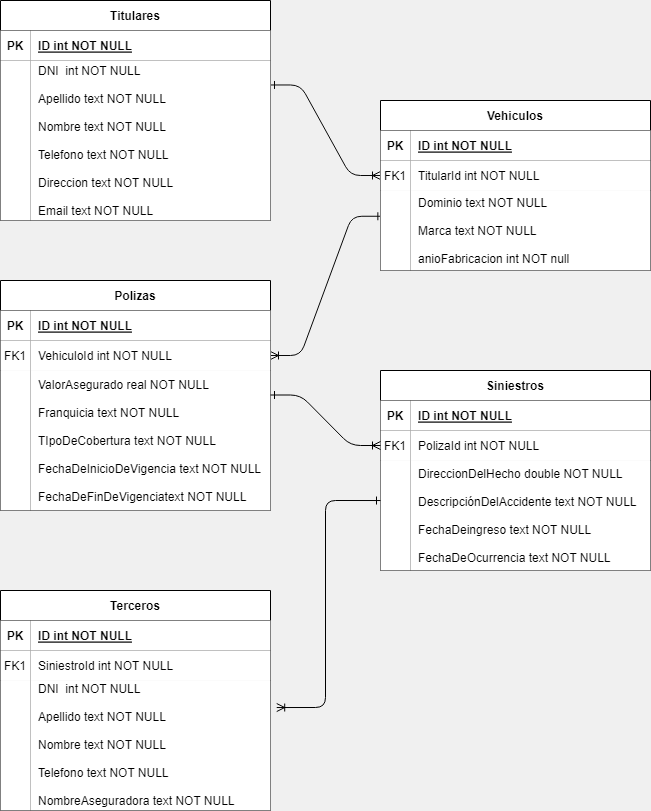

The diagram above was exported from draw.io. Its source (the exported page's mxGraphModel, read from the mxfile embedded in the PNG):
<mxGraphModel dx="880" dy="454" grid="1" gridSize="10" guides="1" tooltips="1" connect="1" arrows="1" fold="1" page="1" pageScale="1" pageWidth="850" pageHeight="1100" background="#F0F0F0" math="0" shadow="0" extFonts="Permanent Marker^https://fonts.googleapis.com/css?family=Permanent+Marker">
  <root>
    <mxCell id="0" />
    <mxCell id="1" parent="0" />
    <mxCell id="C-vyLk0tnHw3VtMMgP7b-12" value="" style="edgeStyle=entityRelationEdgeStyle;endArrow=ERone;startArrow=ERoneToMany;endFill=0;startFill=0;entryX=0.005;entryY=0.322;entryDx=0;entryDy=0;entryPerimeter=0;exitX=1;exitY=0.5;exitDx=0;exitDy=0;strokeColor=#080808;" parent="1" source="C-vyLk0tnHw3VtMMgP7b-17" target="C-vyLk0tnHw3VtMMgP7b-9" edge="1">
      <mxGeometry width="100" height="100" relative="1" as="geometry">
        <mxPoint x="375" y="475" as="sourcePoint" />
        <mxPoint x="440" y="395" as="targetPoint" />
      </mxGeometry>
    </mxCell>
    <mxCell id="C-vyLk0tnHw3VtMMgP7b-1" value="" style="edgeStyle=entityRelationEdgeStyle;endArrow=ERoneToMany;startArrow=ERone;endFill=0;startFill=0;exitX=1;exitY=0.153;exitDx=0;exitDy=0;exitPerimeter=0;strokeColor=#080808;" parent="1" source="C-vyLk0tnHw3VtMMgP7b-27" target="C-vyLk0tnHw3VtMMgP7b-6" edge="1">
      <mxGeometry width="100" height="100" relative="1" as="geometry">
        <mxPoint x="340" y="855" as="sourcePoint" />
        <mxPoint x="440" y="755" as="targetPoint" />
      </mxGeometry>
    </mxCell>
    <mxCell id="C-vyLk0tnHw3VtMMgP7b-2" value="Vehiculos" style="shape=table;startSize=30;container=1;collapsible=1;childLayout=tableLayout;fixedRows=1;rowLines=0;fontStyle=1;align=center;resizeLast=1;" parent="1" vertex="1">
      <mxGeometry x="480" y="245" width="270" height="170" as="geometry" />
    </mxCell>
    <mxCell id="C-vyLk0tnHw3VtMMgP7b-3" value="" style="shape=partialRectangle;collapsible=0;dropTarget=0;pointerEvents=0;fillColor=none;points=[[0,0.5],[1,0.5]];portConstraint=eastwest;top=0;left=0;right=0;bottom=1;" parent="C-vyLk0tnHw3VtMMgP7b-2" vertex="1">
      <mxGeometry y="30" width="270" height="30" as="geometry" />
    </mxCell>
    <mxCell id="C-vyLk0tnHw3VtMMgP7b-4" value="PK" style="shape=partialRectangle;overflow=hidden;connectable=0;fillColor=default;top=0;left=0;bottom=0;right=0;fontStyle=1;" parent="C-vyLk0tnHw3VtMMgP7b-3" vertex="1">
      <mxGeometry width="30" height="30" as="geometry">
        <mxRectangle width="30" height="30" as="alternateBounds" />
      </mxGeometry>
    </mxCell>
    <mxCell id="C-vyLk0tnHw3VtMMgP7b-5" value="ID int NOT NULL " style="shape=partialRectangle;overflow=hidden;connectable=0;fillColor=default;top=0;left=0;bottom=0;right=0;align=left;spacingLeft=6;fontStyle=5;" parent="C-vyLk0tnHw3VtMMgP7b-3" vertex="1">
      <mxGeometry x="30" width="240" height="30" as="geometry">
        <mxRectangle width="240" height="30" as="alternateBounds" />
      </mxGeometry>
    </mxCell>
    <mxCell id="C-vyLk0tnHw3VtMMgP7b-6" value="" style="shape=partialRectangle;collapsible=0;dropTarget=0;pointerEvents=0;fillColor=none;points=[[0,0.5],[1,0.5]];portConstraint=eastwest;top=0;left=0;right=0;bottom=0;" parent="C-vyLk0tnHw3VtMMgP7b-2" vertex="1">
      <mxGeometry y="60" width="270" height="30" as="geometry" />
    </mxCell>
    <mxCell id="C-vyLk0tnHw3VtMMgP7b-7" value="FK1" style="shape=partialRectangle;overflow=hidden;connectable=0;fillColor=default;top=0;left=0;bottom=0;right=0;" parent="C-vyLk0tnHw3VtMMgP7b-6" vertex="1">
      <mxGeometry width="30" height="30" as="geometry">
        <mxRectangle width="30" height="30" as="alternateBounds" />
      </mxGeometry>
    </mxCell>
    <mxCell id="C-vyLk0tnHw3VtMMgP7b-8" value="TitularId int NOT NULL" style="shape=partialRectangle;overflow=hidden;connectable=0;fillColor=default;top=0;left=0;bottom=0;right=0;align=left;spacingLeft=6;" parent="C-vyLk0tnHw3VtMMgP7b-6" vertex="1">
      <mxGeometry x="30" width="240" height="30" as="geometry">
        <mxRectangle width="240" height="30" as="alternateBounds" />
      </mxGeometry>
    </mxCell>
    <mxCell id="C-vyLk0tnHw3VtMMgP7b-9" value="" style="shape=partialRectangle;collapsible=0;dropTarget=0;pointerEvents=0;fillColor=none;points=[[0,0.5],[1,0.5]];portConstraint=eastwest;top=0;left=0;right=0;bottom=0;" parent="C-vyLk0tnHw3VtMMgP7b-2" vertex="1">
      <mxGeometry y="90" width="270" height="80" as="geometry" />
    </mxCell>
    <mxCell id="C-vyLk0tnHw3VtMMgP7b-10" value="" style="shape=partialRectangle;overflow=hidden;connectable=0;fillColor=default;top=0;left=0;bottom=0;right=0;" parent="C-vyLk0tnHw3VtMMgP7b-9" vertex="1">
      <mxGeometry width="30" height="80" as="geometry">
        <mxRectangle width="30" height="80" as="alternateBounds" />
      </mxGeometry>
    </mxCell>
    <mxCell id="C-vyLk0tnHw3VtMMgP7b-11" value="Dominio text NOT NULL&#10;&#10;Marca text NOT NULL&#10;&#10;anioFabricacion int NOT null" style="shape=partialRectangle;overflow=hidden;connectable=0;fillColor=default;top=0;left=0;bottom=0;right=0;align=left;spacingLeft=6;" parent="C-vyLk0tnHw3VtMMgP7b-9" vertex="1">
      <mxGeometry x="30" width="240" height="80" as="geometry">
        <mxRectangle width="240" height="80" as="alternateBounds" />
      </mxGeometry>
    </mxCell>
    <mxCell id="C-vyLk0tnHw3VtMMgP7b-13" value="Polizas" style="shape=table;startSize=30;container=1;collapsible=1;childLayout=tableLayout;fixedRows=1;rowLines=0;fontStyle=1;align=center;resizeLast=1;" parent="1" vertex="1">
      <mxGeometry x="100" y="425" width="270" height="230" as="geometry" />
    </mxCell>
    <mxCell id="C-vyLk0tnHw3VtMMgP7b-14" value="" style="shape=partialRectangle;collapsible=0;dropTarget=0;pointerEvents=0;fillColor=none;points=[[0,0.5],[1,0.5]];portConstraint=eastwest;top=0;left=0;right=0;bottom=1;" parent="C-vyLk0tnHw3VtMMgP7b-13" vertex="1">
      <mxGeometry y="30" width="270" height="30" as="geometry" />
    </mxCell>
    <mxCell id="C-vyLk0tnHw3VtMMgP7b-15" value="PK" style="shape=partialRectangle;overflow=hidden;connectable=0;fillColor=default;top=0;left=0;bottom=0;right=0;fontStyle=1;" parent="C-vyLk0tnHw3VtMMgP7b-14" vertex="1">
      <mxGeometry width="30" height="30" as="geometry">
        <mxRectangle width="30" height="30" as="alternateBounds" />
      </mxGeometry>
    </mxCell>
    <mxCell id="C-vyLk0tnHw3VtMMgP7b-16" value="ID int NOT NULL " style="shape=partialRectangle;overflow=hidden;connectable=0;fillColor=default;top=0;left=0;bottom=0;right=0;align=left;spacingLeft=6;fontStyle=5;" parent="C-vyLk0tnHw3VtMMgP7b-14" vertex="1">
      <mxGeometry x="30" width="240" height="30" as="geometry">
        <mxRectangle width="240" height="30" as="alternateBounds" />
      </mxGeometry>
    </mxCell>
    <mxCell id="C-vyLk0tnHw3VtMMgP7b-17" value="" style="shape=partialRectangle;collapsible=0;dropTarget=0;pointerEvents=0;fillColor=none;points=[[0,0.5],[1,0.5]];portConstraint=eastwest;top=0;left=0;right=0;bottom=0;" parent="C-vyLk0tnHw3VtMMgP7b-13" vertex="1">
      <mxGeometry y="60" width="270" height="30" as="geometry" />
    </mxCell>
    <mxCell id="C-vyLk0tnHw3VtMMgP7b-18" value="FK1" style="shape=partialRectangle;overflow=hidden;connectable=0;fillColor=default;top=0;left=0;bottom=0;right=0;" parent="C-vyLk0tnHw3VtMMgP7b-17" vertex="1">
      <mxGeometry width="30" height="30" as="geometry">
        <mxRectangle width="30" height="30" as="alternateBounds" />
      </mxGeometry>
    </mxCell>
    <mxCell id="C-vyLk0tnHw3VtMMgP7b-19" value="VehiculoId int NOT NULL" style="shape=partialRectangle;overflow=hidden;connectable=0;fillColor=default;top=0;left=0;bottom=0;right=0;align=left;spacingLeft=6;" parent="C-vyLk0tnHw3VtMMgP7b-17" vertex="1">
      <mxGeometry x="30" width="240" height="30" as="geometry">
        <mxRectangle width="240" height="30" as="alternateBounds" />
      </mxGeometry>
    </mxCell>
    <mxCell id="C-vyLk0tnHw3VtMMgP7b-20" value="" style="shape=partialRectangle;collapsible=0;dropTarget=0;pointerEvents=0;fillColor=none;points=[[0,0.5],[1,0.5]];portConstraint=eastwest;top=0;left=0;right=0;bottom=0;" parent="C-vyLk0tnHw3VtMMgP7b-13" vertex="1">
      <mxGeometry y="90" width="270" height="140" as="geometry" />
    </mxCell>
    <mxCell id="C-vyLk0tnHw3VtMMgP7b-21" value="" style="shape=partialRectangle;overflow=hidden;connectable=0;fillColor=default;top=0;left=0;bottom=0;right=0;" parent="C-vyLk0tnHw3VtMMgP7b-20" vertex="1">
      <mxGeometry width="30" height="140" as="geometry">
        <mxRectangle width="30" height="140" as="alternateBounds" />
      </mxGeometry>
    </mxCell>
    <mxCell id="C-vyLk0tnHw3VtMMgP7b-22" value="ValorAsegurado real NOT NULL&#10;&#10;Franquicia text NOT NULL&#10;&#10;TIpoDeCobertura text NOT NULL&#10;&#10;FechaDeInicioDeVigencia text NOT NULL&#10;&#10;FechaDeFinDeVigenciatext NOT NULL" style="shape=partialRectangle;overflow=hidden;connectable=0;fillColor=default;top=0;left=0;bottom=0;right=0;align=left;spacingLeft=6;" parent="C-vyLk0tnHw3VtMMgP7b-20" vertex="1">
      <mxGeometry x="30" width="240" height="140" as="geometry">
        <mxRectangle width="240" height="140" as="alternateBounds" />
      </mxGeometry>
    </mxCell>
    <mxCell id="C-vyLk0tnHw3VtMMgP7b-23" value="Titulares" style="shape=table;startSize=30;container=1;collapsible=1;childLayout=tableLayout;fixedRows=1;rowLines=0;fontStyle=1;align=center;resizeLast=1;" parent="1" vertex="1">
      <mxGeometry x="100" y="145" width="270" height="220" as="geometry" />
    </mxCell>
    <mxCell id="C-vyLk0tnHw3VtMMgP7b-24" value="" style="shape=partialRectangle;collapsible=0;dropTarget=0;pointerEvents=0;fillColor=none;points=[[0,0.5],[1,0.5]];portConstraint=eastwest;top=0;left=0;right=0;bottom=1;" parent="C-vyLk0tnHw3VtMMgP7b-23" vertex="1">
      <mxGeometry y="30" width="270" height="30" as="geometry" />
    </mxCell>
    <mxCell id="C-vyLk0tnHw3VtMMgP7b-25" value="PK" style="shape=partialRectangle;overflow=hidden;connectable=0;fillColor=default;top=0;left=0;bottom=0;right=0;fontStyle=1;" parent="C-vyLk0tnHw3VtMMgP7b-24" vertex="1">
      <mxGeometry width="30" height="30" as="geometry">
        <mxRectangle width="30" height="30" as="alternateBounds" />
      </mxGeometry>
    </mxCell>
    <mxCell id="C-vyLk0tnHw3VtMMgP7b-26" value="ID int NOT NULL " style="shape=partialRectangle;overflow=hidden;connectable=0;fillColor=default;top=0;left=0;bottom=0;right=0;align=left;spacingLeft=6;fontStyle=5;" parent="C-vyLk0tnHw3VtMMgP7b-24" vertex="1">
      <mxGeometry x="30" width="240" height="30" as="geometry">
        <mxRectangle width="240" height="30" as="alternateBounds" />
      </mxGeometry>
    </mxCell>
    <mxCell id="C-vyLk0tnHw3VtMMgP7b-27" value="" style="shape=partialRectangle;collapsible=0;dropTarget=0;pointerEvents=0;fillColor=none;points=[[0,0.5],[1,0.5]];portConstraint=eastwest;top=0;left=0;right=0;bottom=0;" parent="C-vyLk0tnHw3VtMMgP7b-23" vertex="1">
      <mxGeometry y="60" width="270" height="160" as="geometry" />
    </mxCell>
    <mxCell id="C-vyLk0tnHw3VtMMgP7b-28" value="" style="shape=partialRectangle;overflow=hidden;connectable=0;fillColor=default;top=0;left=0;bottom=0;right=0;" parent="C-vyLk0tnHw3VtMMgP7b-27" vertex="1">
      <mxGeometry width="30" height="160" as="geometry">
        <mxRectangle width="30" height="160" as="alternateBounds" />
      </mxGeometry>
    </mxCell>
    <mxCell id="C-vyLk0tnHw3VtMMgP7b-29" value="DNI  int NOT NULL&#10;&#10;Apellido text NOT NULL&#10;&#10;Nombre text NOT NULL&#10;&#10;Telefono text NOT NULL&#10;&#10;Direccion text NOT NULL&#10;&#10;Email text NOT NULL" style="shape=partialRectangle;overflow=hidden;connectable=0;fillColor=default;top=0;left=0;bottom=0;right=0;align=left;spacingLeft=6;" parent="C-vyLk0tnHw3VtMMgP7b-27" vertex="1">
      <mxGeometry x="30" width="240" height="160" as="geometry">
        <mxRectangle width="240" height="160" as="alternateBounds" />
      </mxGeometry>
    </mxCell>
    <mxCell id="HOGc1Kvdd7dlneiQAwdd-20" value="Siniestros" style="shape=table;startSize=30;container=1;collapsible=1;childLayout=tableLayout;fixedRows=1;rowLines=0;fontStyle=1;align=center;resizeLast=1;fillColor=default;" parent="1" vertex="1">
      <mxGeometry x="480" y="515" width="270" height="200" as="geometry" />
    </mxCell>
    <mxCell id="HOGc1Kvdd7dlneiQAwdd-21" value="" style="shape=partialRectangle;collapsible=0;dropTarget=0;pointerEvents=0;fillColor=none;points=[[0,0.5],[1,0.5]];portConstraint=eastwest;top=0;left=0;right=0;bottom=1;" parent="HOGc1Kvdd7dlneiQAwdd-20" vertex="1">
      <mxGeometry y="30" width="270" height="30" as="geometry" />
    </mxCell>
    <mxCell id="HOGc1Kvdd7dlneiQAwdd-22" value="PK" style="shape=partialRectangle;overflow=hidden;connectable=0;fillColor=default;top=0;left=0;bottom=0;right=0;fontStyle=1;" parent="HOGc1Kvdd7dlneiQAwdd-21" vertex="1">
      <mxGeometry width="30" height="30" as="geometry">
        <mxRectangle width="30" height="30" as="alternateBounds" />
      </mxGeometry>
    </mxCell>
    <mxCell id="HOGc1Kvdd7dlneiQAwdd-23" value="ID int NOT NULL " style="shape=partialRectangle;overflow=hidden;connectable=0;fillColor=default;top=0;left=0;bottom=0;right=0;align=left;spacingLeft=6;fontStyle=5;" parent="HOGc1Kvdd7dlneiQAwdd-21" vertex="1">
      <mxGeometry x="30" width="240" height="30" as="geometry">
        <mxRectangle width="240" height="30" as="alternateBounds" />
      </mxGeometry>
    </mxCell>
    <mxCell id="HOGc1Kvdd7dlneiQAwdd-24" value="" style="shape=partialRectangle;collapsible=0;dropTarget=0;pointerEvents=0;fillColor=none;points=[[0,0.5],[1,0.5]];portConstraint=eastwest;top=0;left=0;right=0;bottom=0;" parent="HOGc1Kvdd7dlneiQAwdd-20" vertex="1">
      <mxGeometry y="60" width="270" height="30" as="geometry" />
    </mxCell>
    <mxCell id="HOGc1Kvdd7dlneiQAwdd-25" value="FK1" style="shape=partialRectangle;overflow=hidden;connectable=0;fillColor=default;top=0;left=0;bottom=0;right=0;" parent="HOGc1Kvdd7dlneiQAwdd-24" vertex="1">
      <mxGeometry width="30" height="30" as="geometry">
        <mxRectangle width="30" height="30" as="alternateBounds" />
      </mxGeometry>
    </mxCell>
    <mxCell id="HOGc1Kvdd7dlneiQAwdd-26" value="PolizaId int NOT NULL" style="shape=partialRectangle;overflow=hidden;connectable=0;fillColor=default;top=0;left=0;bottom=0;right=0;align=left;spacingLeft=6;" parent="HOGc1Kvdd7dlneiQAwdd-24" vertex="1">
      <mxGeometry x="30" width="240" height="30" as="geometry">
        <mxRectangle width="240" height="30" as="alternateBounds" />
      </mxGeometry>
    </mxCell>
    <mxCell id="HOGc1Kvdd7dlneiQAwdd-27" value="" style="shape=partialRectangle;collapsible=0;dropTarget=0;pointerEvents=0;fillColor=none;points=[[0,0.5],[1,0.5]];portConstraint=eastwest;top=0;left=0;right=0;bottom=0;" parent="HOGc1Kvdd7dlneiQAwdd-20" vertex="1">
      <mxGeometry y="90" width="270" height="110" as="geometry" />
    </mxCell>
    <mxCell id="HOGc1Kvdd7dlneiQAwdd-28" value="" style="shape=partialRectangle;overflow=hidden;connectable=0;fillColor=default;top=0;left=0;bottom=0;right=0;" parent="HOGc1Kvdd7dlneiQAwdd-27" vertex="1">
      <mxGeometry width="30" height="110" as="geometry">
        <mxRectangle width="30" height="110" as="alternateBounds" />
      </mxGeometry>
    </mxCell>
    <mxCell id="HOGc1Kvdd7dlneiQAwdd-29" value="DireccionDelHecho double NOT NULL&#10;&#10;DescripciónDelAccidente text NOT NULL&#10;&#10;FechaDeingreso text NOT NULL&#10;&#10;FechaDeOcurrencia text NOT NULL" style="shape=partialRectangle;overflow=hidden;connectable=0;fillColor=default;top=0;left=0;bottom=0;right=0;align=left;spacingLeft=6;" parent="HOGc1Kvdd7dlneiQAwdd-27" vertex="1">
      <mxGeometry x="30" width="240" height="110" as="geometry">
        <mxRectangle width="240" height="110" as="alternateBounds" />
      </mxGeometry>
    </mxCell>
    <mxCell id="HOGc1Kvdd7dlneiQAwdd-30" value="" style="edgeStyle=entityRelationEdgeStyle;endArrow=ERone;startArrow=ERoneToMany;endFill=0;startFill=0;entryX=1;entryY=0.175;entryDx=0;entryDy=0;exitX=0;exitY=0.5;exitDx=0;exitDy=0;entryPerimeter=0;strokeColor=#000000;" parent="1" source="HOGc1Kvdd7dlneiQAwdd-24" target="C-vyLk0tnHw3VtMMgP7b-20" edge="1">
      <mxGeometry width="100" height="100" relative="1" as="geometry">
        <mxPoint x="370" y="465" as="sourcePoint" />
        <mxPoint x="223" y="661" as="targetPoint" />
      </mxGeometry>
    </mxCell>
    <mxCell id="HOGc1Kvdd7dlneiQAwdd-33" value="Terceros" style="shape=table;startSize=30;container=1;collapsible=1;childLayout=tableLayout;fixedRows=1;rowLines=0;fontStyle=1;align=center;resizeLast=1;" parent="1" vertex="1">
      <mxGeometry x="100" y="735" width="270" height="220" as="geometry" />
    </mxCell>
    <mxCell id="HOGc1Kvdd7dlneiQAwdd-34" value="" style="shape=partialRectangle;collapsible=0;dropTarget=0;pointerEvents=0;fillColor=none;points=[[0,0.5],[1,0.5]];portConstraint=eastwest;top=0;left=0;right=0;bottom=1;" parent="HOGc1Kvdd7dlneiQAwdd-33" vertex="1">
      <mxGeometry y="30" width="270" height="30" as="geometry" />
    </mxCell>
    <mxCell id="HOGc1Kvdd7dlneiQAwdd-35" value="PK" style="shape=partialRectangle;overflow=hidden;connectable=0;fillColor=default;top=0;left=0;bottom=0;right=0;fontStyle=1;" parent="HOGc1Kvdd7dlneiQAwdd-34" vertex="1">
      <mxGeometry width="30" height="30" as="geometry">
        <mxRectangle width="30" height="30" as="alternateBounds" />
      </mxGeometry>
    </mxCell>
    <mxCell id="HOGc1Kvdd7dlneiQAwdd-36" value="ID int NOT NULL " style="shape=partialRectangle;overflow=hidden;connectable=0;fillColor=default;top=0;left=0;bottom=0;right=0;align=left;spacingLeft=6;fontStyle=5;" parent="HOGc1Kvdd7dlneiQAwdd-34" vertex="1">
      <mxGeometry x="30" width="240" height="30" as="geometry">
        <mxRectangle width="240" height="30" as="alternateBounds" />
      </mxGeometry>
    </mxCell>
    <mxCell id="HOGc1Kvdd7dlneiQAwdd-37" value="" style="shape=partialRectangle;collapsible=0;dropTarget=0;pointerEvents=0;fillColor=none;points=[[0,0.5],[1,0.5]];portConstraint=eastwest;top=0;left=0;right=0;bottom=0;" parent="HOGc1Kvdd7dlneiQAwdd-33" vertex="1">
      <mxGeometry y="60" width="270" height="30" as="geometry" />
    </mxCell>
    <mxCell id="HOGc1Kvdd7dlneiQAwdd-38" value="FK1" style="shape=partialRectangle;overflow=hidden;connectable=0;fillColor=default;top=0;left=0;bottom=0;right=0;" parent="HOGc1Kvdd7dlneiQAwdd-37" vertex="1">
      <mxGeometry width="30" height="30" as="geometry">
        <mxRectangle width="30" height="30" as="alternateBounds" />
      </mxGeometry>
    </mxCell>
    <mxCell id="HOGc1Kvdd7dlneiQAwdd-39" value="SiniestroId int NOT NULL" style="shape=partialRectangle;overflow=hidden;connectable=0;fillColor=default;top=0;left=0;bottom=0;right=0;align=left;spacingLeft=6;" parent="HOGc1Kvdd7dlneiQAwdd-37" vertex="1">
      <mxGeometry x="30" width="240" height="30" as="geometry">
        <mxRectangle width="240" height="30" as="alternateBounds" />
      </mxGeometry>
    </mxCell>
    <mxCell id="HOGc1Kvdd7dlneiQAwdd-40" value="" style="shape=partialRectangle;collapsible=0;dropTarget=0;pointerEvents=0;fillColor=none;points=[[0,0.5],[1,0.5]];portConstraint=eastwest;top=0;left=0;right=0;bottom=0;" parent="HOGc1Kvdd7dlneiQAwdd-33" vertex="1">
      <mxGeometry y="90" width="270" height="130" as="geometry" />
    </mxCell>
    <mxCell id="HOGc1Kvdd7dlneiQAwdd-41" value="" style="shape=partialRectangle;overflow=hidden;connectable=0;fillColor=default;top=0;left=0;bottom=0;right=0;" parent="HOGc1Kvdd7dlneiQAwdd-40" vertex="1">
      <mxGeometry width="30" height="130" as="geometry">
        <mxRectangle width="30" height="130" as="alternateBounds" />
      </mxGeometry>
    </mxCell>
    <mxCell id="HOGc1Kvdd7dlneiQAwdd-42" value="DNI  int NOT NULL&#10;&#10;Apellido text NOT NULL&#10;&#10;Nombre text NOT NULL&#10;&#10;Telefono text NOT NULL&#10;&#10;NombreAseguradora text NOT NULL&#10;" style="shape=partialRectangle;overflow=hidden;connectable=0;fillColor=default;top=0;left=0;bottom=0;right=0;align=left;spacingLeft=6;" parent="HOGc1Kvdd7dlneiQAwdd-40" vertex="1">
      <mxGeometry x="30" width="240" height="130" as="geometry">
        <mxRectangle width="240" height="130" as="alternateBounds" />
      </mxGeometry>
    </mxCell>
    <mxCell id="HOGc1Kvdd7dlneiQAwdd-45" style="edgeStyle=orthogonalEdgeStyle;rounded=1;orthogonalLoop=1;jettySize=auto;html=1;exitX=1.023;exitY=0.208;exitDx=0;exitDy=0;entryX=0;entryY=0.364;entryDx=0;entryDy=0;startArrow=ERoneToMany;startFill=0;endArrow=ERone;endFill=0;entryPerimeter=0;exitPerimeter=0;strokeColor=#000000;" parent="1" source="HOGc1Kvdd7dlneiQAwdd-40" target="HOGc1Kvdd7dlneiQAwdd-27" edge="1">
      <mxGeometry relative="1" as="geometry">
        <mxPoint x="100" y="415.0000000000001" as="targetPoint" />
      </mxGeometry>
    </mxCell>
  </root>
</mxGraphModel>